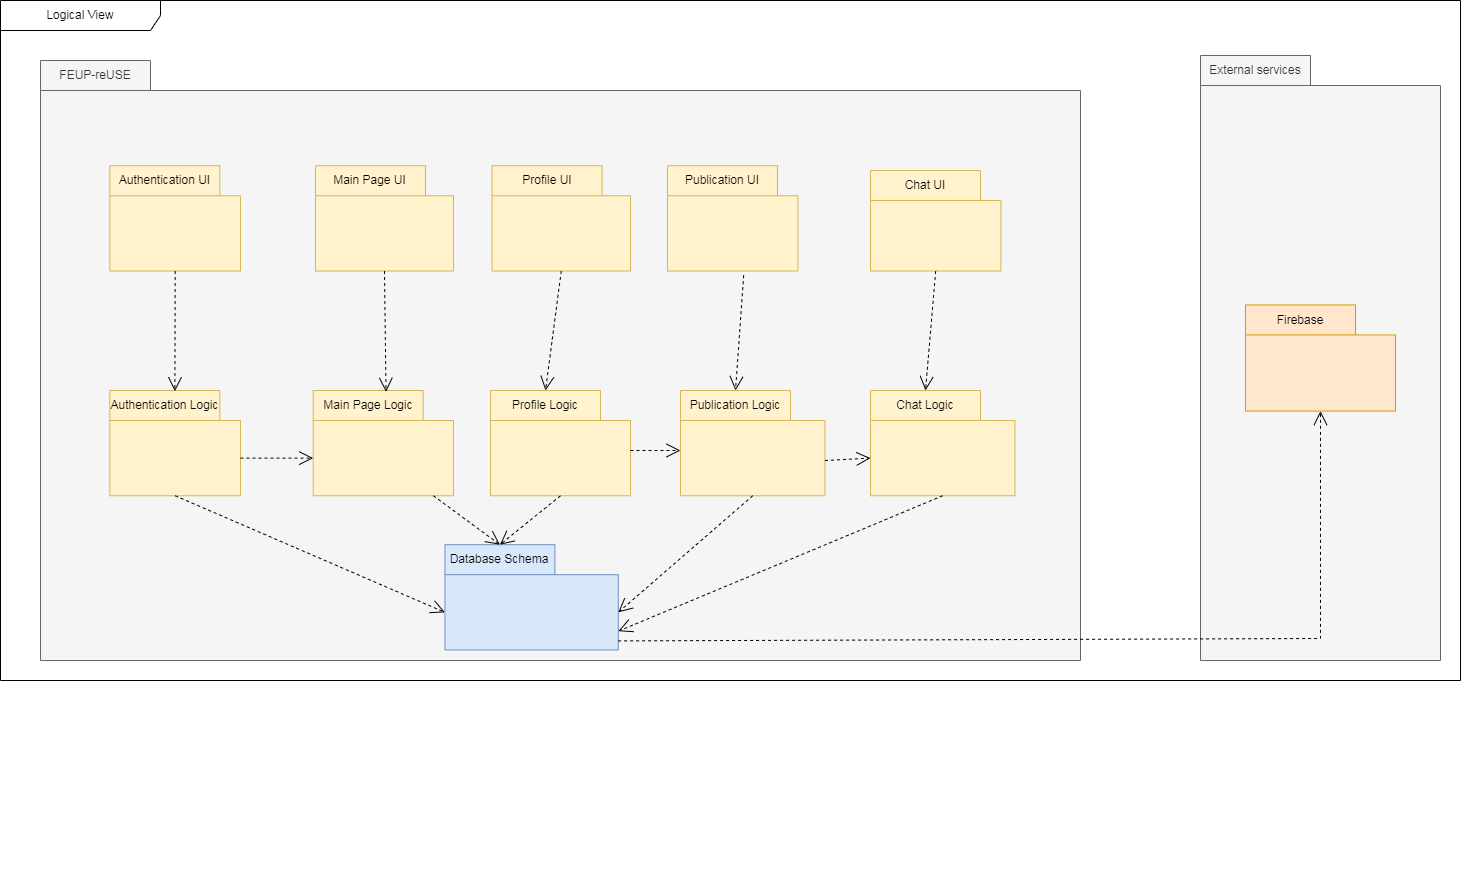

The diagram above was exported from draw.io. Its source (the exported page's mxGraphModel, read from the mxfile embedded in the PNG):
<mxGraphModel dx="1500" dy="757" grid="1" gridSize="10" guides="1" tooltips="1" connect="1" arrows="1" fold="1" page="1" pageScale="1" pageWidth="827" pageHeight="1169" math="0" shadow="0">
  <root>
    <mxCell id="0" />
    <mxCell id="1" parent="0" />
    <mxCell id="Io8aUKqUEc1A_oZmPTwF-1" value="Logical View" style="shape=umlFrame;whiteSpace=wrap;html=1;pointerEvents=0;recursiveResize=0;container=1;collapsible=0;width=160;" parent="1" vertex="1">
      <mxGeometry x="30" y="150" width="1460" height="680" as="geometry" />
    </mxCell>
    <mxCell id="Io8aUKqUEc1A_oZmPTwF-4" value="&lt;span style=&quot;font-weight: normal;&quot;&gt;FEUP-reUSE&lt;/span&gt;" style="shape=folder;fontStyle=1;tabWidth=110;tabHeight=30;tabPosition=left;html=1;boundedLbl=1;labelInHeader=1;container=1;collapsible=0;whiteSpace=wrap;fillColor=#f5f5f5;fontColor=#333333;strokeColor=#666666;" parent="Io8aUKqUEc1A_oZmPTwF-1" vertex="1">
      <mxGeometry x="40" y="60" width="1040" height="600" as="geometry" />
    </mxCell>
    <mxCell id="Io8aUKqUEc1A_oZmPTwF-5" value="" style="html=1;strokeColor=none;resizeWidth=1;resizeHeight=1;fillColor=none;part=1;connectable=0;allowArrows=0;deletable=0;whiteSpace=wrap;" parent="Io8aUKqUEc1A_oZmPTwF-4" vertex="1">
      <mxGeometry width="878.2222222222222" height="420" relative="1" as="geometry">
        <mxPoint y="30" as="offset" />
      </mxGeometry>
    </mxCell>
    <mxCell id="Io8aUKqUEc1A_oZmPTwF-11" value="&lt;span style=&quot;font-weight: normal;&quot;&gt;Authentication UI&lt;/span&gt;" style="shape=folder;fontStyle=1;tabWidth=110;tabHeight=30;tabPosition=left;html=1;boundedLbl=1;labelInHeader=1;container=1;collapsible=0;whiteSpace=wrap;fillColor=#fff2cc;strokeColor=#d6b656;" parent="Io8aUKqUEc1A_oZmPTwF-4" vertex="1">
      <mxGeometry x="69.33" y="105.26" width="130.67" height="105.26" as="geometry" />
    </mxCell>
    <mxCell id="Io8aUKqUEc1A_oZmPTwF-12" value="" style="html=1;strokeColor=none;resizeWidth=1;resizeHeight=1;fillColor=none;part=1;connectable=0;allowArrows=0;deletable=0;whiteSpace=wrap;" parent="Io8aUKqUEc1A_oZmPTwF-11" vertex="1">
      <mxGeometry width="130.67" height="73.682" relative="1" as="geometry">
        <mxPoint y="30" as="offset" />
      </mxGeometry>
    </mxCell>
    <mxCell id="Io8aUKqUEc1A_oZmPTwF-13" value="&lt;span style=&quot;font-weight: normal;&quot;&gt;Authentication Logic&lt;/span&gt;" style="shape=folder;fontStyle=1;tabWidth=110;tabHeight=30;tabPosition=left;html=1;boundedLbl=1;labelInHeader=1;container=1;collapsible=0;whiteSpace=wrap;fillColor=#fff2cc;strokeColor=#d6b656;" parent="Io8aUKqUEc1A_oZmPTwF-4" vertex="1">
      <mxGeometry x="69.33" y="330" width="130.67" height="105.26" as="geometry" />
    </mxCell>
    <mxCell id="Io8aUKqUEc1A_oZmPTwF-14" value="" style="html=1;strokeColor=none;resizeWidth=1;resizeHeight=1;fillColor=none;part=1;connectable=0;allowArrows=0;deletable=0;whiteSpace=wrap;" parent="Io8aUKqUEc1A_oZmPTwF-13" vertex="1">
      <mxGeometry width="130.67" height="73.682" relative="1" as="geometry">
        <mxPoint y="30" as="offset" />
      </mxGeometry>
    </mxCell>
    <mxCell id="Io8aUKqUEc1A_oZmPTwF-15" value="" style="endArrow=open;endSize=12;dashed=1;html=1;rounded=0;exitX=0.5;exitY=1;exitDx=0;exitDy=0;exitPerimeter=0;entryX=0.498;entryY=0.007;entryDx=0;entryDy=0;entryPerimeter=0;" parent="Io8aUKqUEc1A_oZmPTwF-4" source="Io8aUKqUEc1A_oZmPTwF-11" target="Io8aUKqUEc1A_oZmPTwF-13" edge="1">
      <mxGeometry width="160" relative="1" as="geometry">
        <mxPoint x="531.5555555555555" y="315.7894736842105" as="sourcePoint" />
        <mxPoint x="716.4444444444445" y="315.7894736842105" as="targetPoint" />
      </mxGeometry>
    </mxCell>
    <mxCell id="Io8aUKqUEc1A_oZmPTwF-17" value="&lt;span style=&quot;font-weight: normal;&quot;&gt;Database Schema&lt;/span&gt;" style="shape=folder;fontStyle=1;tabWidth=110;tabHeight=30;tabPosition=left;html=1;boundedLbl=1;labelInHeader=1;container=1;collapsible=0;whiteSpace=wrap;fillColor=#dae8fc;strokeColor=#6c8ebf;" parent="Io8aUKqUEc1A_oZmPTwF-4" vertex="1">
      <mxGeometry x="404.44444444444446" y="484.21052631578954" width="173.33333333333334" height="105.26315789473685" as="geometry" />
    </mxCell>
    <mxCell id="Io8aUKqUEc1A_oZmPTwF-18" value="" style="html=1;strokeColor=none;resizeWidth=1;resizeHeight=1;fillColor=none;part=1;connectable=0;allowArrows=0;deletable=0;whiteSpace=wrap;" parent="Io8aUKqUEc1A_oZmPTwF-17" vertex="1">
      <mxGeometry width="173.33333333333334" height="73.6842105263158" relative="1" as="geometry">
        <mxPoint y="30" as="offset" />
      </mxGeometry>
    </mxCell>
    <mxCell id="Io8aUKqUEc1A_oZmPTwF-19" value="" style="endArrow=open;endSize=12;dashed=1;html=1;rounded=0;exitX=0.5;exitY=1;exitDx=0;exitDy=0;exitPerimeter=0;entryX=0;entryY=0;entryDx=0;entryDy=67.63157894736842;entryPerimeter=0;" parent="Io8aUKqUEc1A_oZmPTwF-4" source="Io8aUKqUEc1A_oZmPTwF-13" target="Io8aUKqUEc1A_oZmPTwF-17" edge="1">
      <mxGeometry width="160" relative="1" as="geometry">
        <mxPoint x="150.22222222222223" y="447.36842105263156" as="sourcePoint" />
        <mxPoint x="150.22222222222223" y="580" as="targetPoint" />
      </mxGeometry>
    </mxCell>
    <mxCell id="Io8aUKqUEc1A_oZmPTwF-20" value="&lt;span style=&quot;font-weight: 400;&quot;&gt;Main Page UI&lt;/span&gt;" style="shape=folder;fontStyle=1;tabWidth=110;tabHeight=30;tabPosition=left;html=1;boundedLbl=1;labelInHeader=1;container=1;collapsible=0;whiteSpace=wrap;fillColor=#fff2cc;strokeColor=#d6b656;" parent="Io8aUKqUEc1A_oZmPTwF-4" vertex="1">
      <mxGeometry x="275" y="105.26" width="138" height="105.26" as="geometry" />
    </mxCell>
    <mxCell id="Io8aUKqUEc1A_oZmPTwF-21" value="" style="html=1;strokeColor=none;resizeWidth=1;resizeHeight=1;fillColor=none;part=1;connectable=0;allowArrows=0;deletable=0;whiteSpace=wrap;" parent="Io8aUKqUEc1A_oZmPTwF-20" vertex="1">
      <mxGeometry width="138" height="73.682" relative="1" as="geometry">
        <mxPoint y="30" as="offset" />
      </mxGeometry>
    </mxCell>
    <mxCell id="Io8aUKqUEc1A_oZmPTwF-22" value="&lt;span style=&quot;font-weight: normal;&quot;&gt;Main Page Logic&lt;/span&gt;" style="shape=folder;fontStyle=1;tabWidth=110;tabHeight=30;tabPosition=left;html=1;boundedLbl=1;labelInHeader=1;container=1;collapsible=0;whiteSpace=wrap;fillColor=#fff2cc;strokeColor=#d6b656;" parent="Io8aUKqUEc1A_oZmPTwF-4" vertex="1">
      <mxGeometry x="272.69" y="330" width="140.31" height="105.26" as="geometry" />
    </mxCell>
    <mxCell id="Io8aUKqUEc1A_oZmPTwF-23" value="" style="html=1;strokeColor=none;resizeWidth=1;resizeHeight=1;fillColor=none;part=1;connectable=0;allowArrows=0;deletable=0;whiteSpace=wrap;" parent="Io8aUKqUEc1A_oZmPTwF-22" vertex="1">
      <mxGeometry width="140.31" height="73.682" relative="1" as="geometry">
        <mxPoint y="30" as="offset" />
      </mxGeometry>
    </mxCell>
    <mxCell id="Io8aUKqUEc1A_oZmPTwF-24" value="" style="endArrow=open;endSize=12;dashed=1;html=1;rounded=0;exitX=0.5;exitY=1;exitDx=0;exitDy=0;exitPerimeter=0;entryX=0.519;entryY=0.012;entryDx=0;entryDy=0;entryPerimeter=0;" parent="Io8aUKqUEc1A_oZmPTwF-4" source="Io8aUKqUEc1A_oZmPTwF-20" target="Io8aUKqUEc1A_oZmPTwF-22" edge="1">
      <mxGeometry width="160" relative="1" as="geometry">
        <mxPoint x="392.88888888888886" y="200" as="sourcePoint" />
        <mxPoint x="392.88888888888886" y="330" as="targetPoint" />
      </mxGeometry>
    </mxCell>
    <mxCell id="Io8aUKqUEc1A_oZmPTwF-25" value="" style="endArrow=open;endSize=12;dashed=1;html=1;rounded=0;exitX=0.5;exitY=1;exitDx=0;exitDy=0;exitPerimeter=0;entryX=0;entryY=0;entryDx=55;entryDy=0;entryPerimeter=0;" parent="Io8aUKqUEc1A_oZmPTwF-4" target="Io8aUKqUEc1A_oZmPTwF-17" edge="1">
      <mxGeometry width="160" relative="1" as="geometry">
        <mxPoint x="392.88888888888886" y="435.26" as="sourcePoint" />
        <mxPoint x="641.3333333333334" y="549.26" as="targetPoint" />
      </mxGeometry>
    </mxCell>
    <mxCell id="Io8aUKqUEc1A_oZmPTwF-26" value="" style="html=1;strokeColor=none;resizeWidth=1;resizeHeight=1;fillColor=none;part=1;connectable=0;allowArrows=0;deletable=0;whiteSpace=wrap;" parent="Io8aUKqUEc1A_oZmPTwF-4" vertex="1">
      <mxGeometry x="531.5555555555555" y="136.84315789473686" width="173.33333333333334" height="73.6842105263158" as="geometry" />
    </mxCell>
    <mxCell id="Io8aUKqUEc1A_oZmPTwF-27" value="&lt;span style=&quot;font-weight: 400;&quot;&gt;Profile UI&lt;/span&gt;" style="shape=folder;fontStyle=1;tabWidth=110;tabHeight=30;tabPosition=left;html=1;boundedLbl=1;labelInHeader=1;container=1;collapsible=0;whiteSpace=wrap;fillColor=#fff2cc;strokeColor=#d6b656;" parent="Io8aUKqUEc1A_oZmPTwF-4" vertex="1">
      <mxGeometry x="451.55999999999995" y="105.26" width="138.44" height="105.26" as="geometry" />
    </mxCell>
    <mxCell id="Io8aUKqUEc1A_oZmPTwF-28" value="" style="html=1;strokeColor=none;resizeWidth=1;resizeHeight=1;fillColor=none;part=1;connectable=0;allowArrows=0;deletable=0;whiteSpace=wrap;" parent="Io8aUKqUEc1A_oZmPTwF-27" vertex="1">
      <mxGeometry width="138.44" height="73.682" relative="1" as="geometry">
        <mxPoint y="30" as="offset" />
      </mxGeometry>
    </mxCell>
    <mxCell id="Io8aUKqUEc1A_oZmPTwF-29" value="&lt;span style=&quot;font-weight: normal;&quot;&gt;Profile Logic&lt;/span&gt;" style="shape=folder;fontStyle=1;tabWidth=110;tabHeight=30;tabPosition=left;html=1;boundedLbl=1;labelInHeader=1;container=1;collapsible=0;whiteSpace=wrap;fillColor=#fff2cc;strokeColor=#d6b656;" parent="Io8aUKqUEc1A_oZmPTwF-4" vertex="1">
      <mxGeometry x="450" y="330" width="140" height="105.26" as="geometry" />
    </mxCell>
    <mxCell id="Io8aUKqUEc1A_oZmPTwF-30" value="" style="html=1;strokeColor=none;resizeWidth=1;resizeHeight=1;fillColor=none;part=1;connectable=0;allowArrows=0;deletable=0;whiteSpace=wrap;" parent="Io8aUKqUEc1A_oZmPTwF-29" vertex="1">
      <mxGeometry width="140" height="73.682" relative="1" as="geometry">
        <mxPoint y="30" as="offset" />
      </mxGeometry>
    </mxCell>
    <mxCell id="Io8aUKqUEc1A_oZmPTwF-31" value="" style="endArrow=open;endSize=12;dashed=1;html=1;rounded=0;exitX=0.5;exitY=1;exitDx=0;exitDy=0;exitPerimeter=0;entryX=0;entryY=0;entryDx=55;entryDy=0;entryPerimeter=0;" parent="Io8aUKqUEc1A_oZmPTwF-4" source="Io8aUKqUEc1A_oZmPTwF-27" target="Io8aUKqUEc1A_oZmPTwF-29" edge="1">
      <mxGeometry width="160" relative="1" as="geometry">
        <mxPoint x="612.4444444444445" y="210.52999999999997" as="sourcePoint" />
        <mxPoint x="613.5999999999999" y="330.53" as="targetPoint" />
      </mxGeometry>
    </mxCell>
    <mxCell id="Io8aUKqUEc1A_oZmPTwF-32" value="" style="endArrow=open;endSize=12;dashed=1;html=1;rounded=0;exitX=0.5;exitY=1;exitDx=0;exitDy=0;exitPerimeter=0;entryX=0;entryY=0;entryDx=55;entryDy=0;entryPerimeter=0;" parent="Io8aUKqUEc1A_oZmPTwF-4" source="Io8aUKqUEc1A_oZmPTwF-29" target="Io8aUKqUEc1A_oZmPTwF-17" edge="1">
      <mxGeometry width="160" relative="1" as="geometry">
        <mxPoint x="600.8888888888889" y="435.26" as="sourcePoint" />
        <mxPoint x="577.7777777777777" y="554.26" as="targetPoint" />
      </mxGeometry>
    </mxCell>
    <mxCell id="Io8aUKqUEc1A_oZmPTwF-33" value="&lt;span style=&quot;font-weight: 400;&quot;&gt;Publication UI&lt;/span&gt;" style="shape=folder;fontStyle=1;tabWidth=110;tabHeight=30;tabPosition=left;html=1;boundedLbl=1;labelInHeader=1;container=1;collapsible=0;whiteSpace=wrap;fillColor=#fff2cc;strokeColor=#d6b656;" parent="Io8aUKqUEc1A_oZmPTwF-4" vertex="1">
      <mxGeometry x="627" y="105.26" width="130.44" height="105.26" as="geometry" />
    </mxCell>
    <mxCell id="Io8aUKqUEc1A_oZmPTwF-34" value="" style="html=1;strokeColor=none;resizeWidth=1;resizeHeight=1;fillColor=none;part=1;connectable=0;allowArrows=0;deletable=0;whiteSpace=wrap;" parent="Io8aUKqUEc1A_oZmPTwF-33" vertex="1">
      <mxGeometry width="130.44" height="73.682" relative="1" as="geometry">
        <mxPoint y="30" as="offset" />
      </mxGeometry>
    </mxCell>
    <mxCell id="Io8aUKqUEc1A_oZmPTwF-37" value="&lt;span style=&quot;font-weight: normal;&quot;&gt;Publication Logic&lt;/span&gt;" style="shape=folder;fontStyle=1;tabWidth=110;tabHeight=30;tabPosition=left;html=1;boundedLbl=1;labelInHeader=1;container=1;collapsible=0;whiteSpace=wrap;fillColor=#fff2cc;strokeColor=#d6b656;" parent="Io8aUKqUEc1A_oZmPTwF-4" vertex="1">
      <mxGeometry x="640" y="330" width="144.45" height="105.26" as="geometry" />
    </mxCell>
    <mxCell id="Io8aUKqUEc1A_oZmPTwF-38" value="" style="html=1;strokeColor=none;resizeWidth=1;resizeHeight=1;fillColor=none;part=1;connectable=0;allowArrows=0;deletable=0;whiteSpace=wrap;" parent="Io8aUKqUEc1A_oZmPTwF-37" vertex="1">
      <mxGeometry width="144.45" height="73.682" relative="1" as="geometry">
        <mxPoint y="30" as="offset" />
      </mxGeometry>
    </mxCell>
    <mxCell id="Io8aUKqUEc1A_oZmPTwF-42" value="" style="endArrow=open;endSize=12;dashed=1;html=1;rounded=0;exitX=0;exitY=0;exitDx=130.67;exitDy=67.63;exitPerimeter=0;" parent="Io8aUKqUEc1A_oZmPTwF-37" edge="1">
      <mxGeometry width="160" relative="1" as="geometry">
        <mxPoint x="-50" y="60" as="sourcePoint" />
        <mxPoint y="60" as="targetPoint" />
      </mxGeometry>
    </mxCell>
    <mxCell id="Io8aUKqUEc1A_oZmPTwF-39" value="" style="endArrow=open;endSize=12;dashed=1;html=1;rounded=0;entryX=0;entryY=0;entryDx=55;entryDy=0;entryPerimeter=0;exitX=0.584;exitY=1.04;exitDx=0;exitDy=0;exitPerimeter=0;" parent="Io8aUKqUEc1A_oZmPTwF-4" source="Io8aUKqUEc1A_oZmPTwF-33" target="Io8aUKqUEc1A_oZmPTwF-37" edge="1">
      <mxGeometry width="160" relative="1" as="geometry">
        <mxPoint x="820.4444444444445" y="210" as="sourcePoint" />
        <mxPoint x="797.3333333333334" y="329.53" as="targetPoint" />
      </mxGeometry>
    </mxCell>
    <mxCell id="Io8aUKqUEc1A_oZmPTwF-40" value="" style="endArrow=open;endSize=12;dashed=1;html=1;rounded=0;entryX=0;entryY=0;entryDx=173.33333333333334;entryDy=67.63157894736842;entryPerimeter=0;exitX=0.5;exitY=1;exitDx=0;exitDy=0;exitPerimeter=0;" parent="Io8aUKqUEc1A_oZmPTwF-4" source="Io8aUKqUEc1A_oZmPTwF-37" target="Io8aUKqUEc1A_oZmPTwF-17" edge="1">
      <mxGeometry width="160" relative="1" as="geometry">
        <mxPoint x="811.4285714285713" y="435" as="sourcePoint" />
        <mxPoint x="662.8571428571428" y="484.21000000000004" as="targetPoint" />
      </mxGeometry>
    </mxCell>
    <mxCell id="Io8aUKqUEc1A_oZmPTwF-41" value="" style="endArrow=open;endSize=12;dashed=1;html=1;rounded=0;exitX=0;exitY=0;exitDx=130.67;exitDy=67.63;exitPerimeter=0;entryX=0;entryY=0;entryDx=0;entryDy=67.63;entryPerimeter=0;" parent="Io8aUKqUEc1A_oZmPTwF-4" source="Io8aUKqUEc1A_oZmPTwF-13" target="Io8aUKqUEc1A_oZmPTwF-22" edge="1">
      <mxGeometry width="160" relative="1" as="geometry">
        <mxPoint x="251" y="200" as="sourcePoint" />
        <mxPoint x="250" y="320" as="targetPoint" />
      </mxGeometry>
    </mxCell>
    <mxCell id="Io8aUKqUEc1A_oZmPTwF-43" value="&lt;span style=&quot;font-weight: 400;&quot;&gt;Chat UI&lt;/span&gt;" style="shape=folder;fontStyle=1;tabWidth=110;tabHeight=30;tabPosition=left;html=1;boundedLbl=1;labelInHeader=1;container=1;collapsible=0;whiteSpace=wrap;fillColor=#fff2cc;strokeColor=#d6b656;" parent="Io8aUKqUEc1A_oZmPTwF-4" vertex="1">
      <mxGeometry x="830" y="110" width="130.44" height="100.52" as="geometry" />
    </mxCell>
    <mxCell id="Io8aUKqUEc1A_oZmPTwF-44" value="" style="html=1;strokeColor=none;resizeWidth=1;resizeHeight=1;fillColor=none;part=1;connectable=0;allowArrows=0;deletable=0;whiteSpace=wrap;" parent="Io8aUKqUEc1A_oZmPTwF-43" vertex="1">
      <mxGeometry width="130.44" height="70.36399999999999" relative="1" as="geometry">
        <mxPoint y="30" as="offset" />
      </mxGeometry>
    </mxCell>
    <mxCell id="Io8aUKqUEc1A_oZmPTwF-45" value="&lt;span style=&quot;font-weight: normal;&quot;&gt;Chat Logic&lt;/span&gt;" style="shape=folder;fontStyle=1;tabWidth=110;tabHeight=30;tabPosition=left;html=1;boundedLbl=1;labelInHeader=1;container=1;collapsible=0;whiteSpace=wrap;fillColor=#fff2cc;strokeColor=#d6b656;" parent="Io8aUKqUEc1A_oZmPTwF-4" vertex="1">
      <mxGeometry x="830" y="330" width="144.45" height="105.26" as="geometry" />
    </mxCell>
    <mxCell id="Io8aUKqUEc1A_oZmPTwF-46" value="" style="html=1;strokeColor=none;resizeWidth=1;resizeHeight=1;fillColor=none;part=1;connectable=0;allowArrows=0;deletable=0;whiteSpace=wrap;" parent="Io8aUKqUEc1A_oZmPTwF-45" vertex="1">
      <mxGeometry width="144.45" height="73.682" relative="1" as="geometry">
        <mxPoint y="30" as="offset" />
      </mxGeometry>
    </mxCell>
    <mxCell id="Io8aUKqUEc1A_oZmPTwF-48" value="" style="endArrow=open;endSize=12;dashed=1;html=1;rounded=0;entryX=0;entryY=0;entryDx=55;entryDy=0;entryPerimeter=0;exitX=0.5;exitY=1;exitDx=0;exitDy=0;exitPerimeter=0;" parent="Io8aUKqUEc1A_oZmPTwF-4" source="Io8aUKqUEc1A_oZmPTwF-43" target="Io8aUKqUEc1A_oZmPTwF-45" edge="1">
      <mxGeometry width="160" relative="1" as="geometry">
        <mxPoint x="778" y="240" as="sourcePoint" />
        <mxPoint x="770" y="355" as="targetPoint" />
      </mxGeometry>
    </mxCell>
    <mxCell id="Io8aUKqUEc1A_oZmPTwF-50" value="" style="endArrow=open;endSize=12;dashed=1;html=1;rounded=0;exitX=0;exitY=0;exitDx=130.67;exitDy=67.63;exitPerimeter=0;entryX=0;entryY=0;entryDx=0;entryDy=67.63;entryPerimeter=0;" parent="Io8aUKqUEc1A_oZmPTwF-4" target="Io8aUKqUEc1A_oZmPTwF-45" edge="1">
      <mxGeometry width="160" relative="1" as="geometry">
        <mxPoint x="784.45" y="400" as="sourcePoint" />
        <mxPoint x="830" y="400" as="targetPoint" />
      </mxGeometry>
    </mxCell>
    <mxCell id="Io8aUKqUEc1A_oZmPTwF-51" value="" style="endArrow=open;endSize=12;dashed=1;html=1;rounded=0;entryX=0;entryY=0;entryDx=173.33333333333334;entryDy=86.44736842105263;entryPerimeter=0;exitX=0.5;exitY=1;exitDx=0;exitDy=0;exitPerimeter=0;" parent="Io8aUKqUEc1A_oZmPTwF-4" source="Io8aUKqUEc1A_oZmPTwF-45" target="Io8aUKqUEc1A_oZmPTwF-17" edge="1">
      <mxGeometry width="160" relative="1" as="geometry">
        <mxPoint x="874" y="435.26" as="sourcePoint" />
        <mxPoint x="740" y="552.26" as="targetPoint" />
      </mxGeometry>
    </mxCell>
    <mxCell id="Io8aUKqUEc1A_oZmPTwF-7" value="&lt;span style=&quot;font-weight: normal;&quot;&gt;External services&lt;/span&gt;" style="shape=folder;fontStyle=1;tabWidth=110;tabHeight=30;tabPosition=left;html=1;boundedLbl=1;labelInHeader=1;container=1;collapsible=0;whiteSpace=wrap;fillColor=#f5f5f5;fontColor=#333333;strokeColor=#666666;" parent="Io8aUKqUEc1A_oZmPTwF-1" vertex="1">
      <mxGeometry x="1200" y="55" width="240" height="605" as="geometry" />
    </mxCell>
    <mxCell id="Io8aUKqUEc1A_oZmPTwF-8" value="" style="html=1;strokeColor=none;resizeWidth=1;resizeHeight=1;fillColor=none;part=1;connectable=0;allowArrows=0;deletable=0;whiteSpace=wrap;" parent="Io8aUKqUEc1A_oZmPTwF-7" vertex="1">
      <mxGeometry width="120" height="233.50877192982455" relative="1" as="geometry">
        <mxPoint y="580" as="offset" />
      </mxGeometry>
    </mxCell>
    <mxCell id="Io8aUKqUEc1A_oZmPTwF-9" value="&lt;span style=&quot;font-weight: 400;&quot;&gt;Firebase&lt;/span&gt;" style="shape=folder;fontStyle=1;tabWidth=110;tabHeight=30;tabPosition=left;html=1;boundedLbl=1;labelInHeader=1;container=1;collapsible=0;whiteSpace=wrap;fillColor=#ffe6cc;strokeColor=#d79b00;" parent="Io8aUKqUEc1A_oZmPTwF-7" vertex="1">
      <mxGeometry x="45" y="249.4298245614035" width="150" height="106.14035087719299" as="geometry" />
    </mxCell>
    <mxCell id="Io8aUKqUEc1A_oZmPTwF-10" value="" style="html=1;strokeColor=none;resizeWidth=1;resizeHeight=1;fillColor=none;part=1;connectable=0;allowArrows=0;deletable=0;whiteSpace=wrap;" parent="Io8aUKqUEc1A_oZmPTwF-9" vertex="1">
      <mxGeometry width="150" height="74.29824561403508" relative="1" as="geometry">
        <mxPoint y="30" as="offset" />
      </mxGeometry>
    </mxCell>
    <mxCell id="_z_FOnwPlzP40LAQOl2Y-11" value="" style="endArrow=open;endSize=12;dashed=1;html=1;rounded=0;entryX=0.5;entryY=1;entryDx=0;entryDy=0;entryPerimeter=0;fillColor=#ffe6cc;strokeColor=#000000;strokeWidth=1;exitX=0.999;exitY=0.914;exitDx=0;exitDy=0;exitPerimeter=0;" parent="Io8aUKqUEc1A_oZmPTwF-1" target="Io8aUKqUEc1A_oZmPTwF-9" edge="1" source="Io8aUKqUEc1A_oZmPTwF-17">
      <mxGeometry width="160" relative="1" as="geometry">
        <mxPoint x="660" y="640" as="sourcePoint" />
        <mxPoint x="1120" y="479" as="targetPoint" />
        <Array as="points">
          <mxPoint x="1320" y="638" />
        </Array>
      </mxGeometry>
    </mxCell>
  </root>
</mxGraphModel>